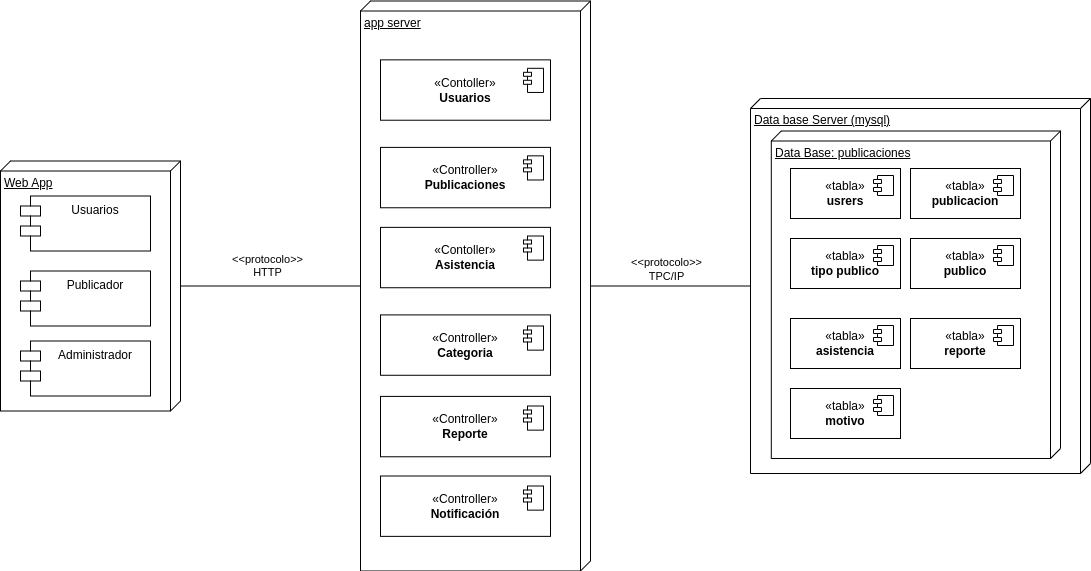

The diagram above was exported from draw.io. Its source (the exported page's mxGraphModel, read from the mxfile embedded in the PNG):
<mxGraphModel dx="1290" dy="615" grid="1" gridSize="10" guides="1" tooltips="1" connect="1" arrows="1" fold="1" page="1" pageScale="1" pageWidth="827" pageHeight="1169" math="0" shadow="0">
  <root>
    <mxCell id="0" />
    <mxCell id="1" parent="0" />
    <mxCell id="Ec9VttPGb9vaH7HjuK4D-6" style="edgeStyle=orthogonalEdgeStyle;rounded=0;orthogonalLoop=1;jettySize=auto;html=1;endArrow=none;endFill=0;" parent="1" source="MqtX2bsidFjWwxD4z_CP-2" target="Ec9VttPGb9vaH7HjuK4D-5" edge="1">
      <mxGeometry relative="1" as="geometry" />
    </mxCell>
    <mxCell id="Ec9VttPGb9vaH7HjuK4D-18" value="&lt;div&gt;&amp;lt;&amp;lt;protocolo&amp;gt;&amp;gt;&lt;/div&gt;TPC/IP" style="edgeLabel;html=1;align=center;verticalAlign=middle;resizable=0;points=[];" parent="Ec9VttPGb9vaH7HjuK4D-6" vertex="1" connectable="0">
      <mxGeometry x="0.0617" y="-1" relative="1" as="geometry">
        <mxPoint x="-10" y="-18" as="offset" />
      </mxGeometry>
    </mxCell>
    <mxCell id="Ec9VttPGb9vaH7HjuK4D-20" value="" style="group" parent="1" vertex="1" connectable="0">
      <mxGeometry x="100" y="272.5" width="180" height="250" as="geometry" />
    </mxCell>
    <mxCell id="MqtX2bsidFjWwxD4z_CP-1" value="Web App" style="verticalAlign=top;align=left;spacingTop=8;spacingLeft=2;spacingRight=12;shape=cube;size=10;direction=south;fontStyle=4;html=1;whiteSpace=wrap;" parent="Ec9VttPGb9vaH7HjuK4D-20" vertex="1">
      <mxGeometry width="180" height="250" as="geometry" />
    </mxCell>
    <mxCell id="Ec9VttPGb9vaH7HjuK4D-1" value="Usuarios" style="shape=module;align=left;spacingLeft=20;align=center;verticalAlign=top;whiteSpace=wrap;html=1;" parent="Ec9VttPGb9vaH7HjuK4D-20" vertex="1">
      <mxGeometry x="20" y="35" width="130" height="55" as="geometry" />
    </mxCell>
    <mxCell id="Ec9VttPGb9vaH7HjuK4D-2" value="Publicador" style="shape=module;align=left;spacingLeft=20;align=center;verticalAlign=top;whiteSpace=wrap;html=1;" parent="Ec9VttPGb9vaH7HjuK4D-20" vertex="1">
      <mxGeometry x="20" y="110" width="130" height="55" as="geometry" />
    </mxCell>
    <mxCell id="Ec9VttPGb9vaH7HjuK4D-3" value="Administrador" style="shape=module;align=left;spacingLeft=20;align=center;verticalAlign=top;whiteSpace=wrap;html=1;" parent="Ec9VttPGb9vaH7HjuK4D-20" vertex="1">
      <mxGeometry x="20" y="180" width="130" height="55" as="geometry" />
    </mxCell>
    <mxCell id="Ec9VttPGb9vaH7HjuK4D-21" style="edgeStyle=orthogonalEdgeStyle;rounded=0;orthogonalLoop=1;jettySize=auto;html=1;endArrow=none;endFill=0;" parent="1" source="MqtX2bsidFjWwxD4z_CP-1" target="MqtX2bsidFjWwxD4z_CP-2" edge="1">
      <mxGeometry relative="1" as="geometry" />
    </mxCell>
    <mxCell id="Ec9VttPGb9vaH7HjuK4D-38" value="&lt;div&gt;&lt;br&gt;&lt;/div&gt;&lt;div&gt;&amp;lt;&amp;lt;protocolo&amp;gt;&amp;gt;&lt;/div&gt;&lt;div&gt;HTTP&lt;/div&gt;" style="edgeLabel;html=1;align=center;verticalAlign=middle;resizable=0;points=[];" parent="Ec9VttPGb9vaH7HjuK4D-21" vertex="1" connectable="0">
      <mxGeometry x="-0.112" y="-1" relative="1" as="geometry">
        <mxPoint x="6" y="-28" as="offset" />
      </mxGeometry>
    </mxCell>
    <mxCell id="Ec9VttPGb9vaH7HjuK4D-37" value="" style="group" parent="1" vertex="1" connectable="0">
      <mxGeometry x="850" y="210" width="340" height="375" as="geometry" />
    </mxCell>
    <mxCell id="Ec9VttPGb9vaH7HjuK4D-5" value="Data base Server (mysql)" style="verticalAlign=top;align=left;spacingTop=8;spacingLeft=2;spacingRight=12;shape=cube;size=10;direction=south;fontStyle=4;html=1;whiteSpace=wrap;container=0;" parent="Ec9VttPGb9vaH7HjuK4D-37" vertex="1">
      <mxGeometry width="340" height="375" as="geometry" />
    </mxCell>
    <mxCell id="Ec9VttPGb9vaH7HjuK4D-7" value="Data Base: publicaciones" style="verticalAlign=top;align=left;spacingTop=8;spacingLeft=2;spacingRight=12;shape=cube;size=10;direction=south;fontStyle=4;html=1;whiteSpace=wrap;container=0;" parent="Ec9VttPGb9vaH7HjuK4D-37" vertex="1">
      <mxGeometry x="20.799999999999955" y="32.5" width="289.2" height="327.5" as="geometry" />
    </mxCell>
    <mxCell id="Ec9VttPGb9vaH7HjuK4D-23" value="«tabla»&lt;br&gt;&lt;b&gt;usrers&lt;/b&gt;" style="html=1;dropTarget=0;whiteSpace=wrap;" parent="Ec9VttPGb9vaH7HjuK4D-37" vertex="1">
      <mxGeometry x="40" y="70" width="110" height="50" as="geometry" />
    </mxCell>
    <mxCell id="Ec9VttPGb9vaH7HjuK4D-24" value="" style="shape=module;jettyWidth=8;jettyHeight=4;" parent="Ec9VttPGb9vaH7HjuK4D-23" vertex="1">
      <mxGeometry x="1" width="20" height="20" relative="1" as="geometry">
        <mxPoint x="-27" y="7" as="offset" />
      </mxGeometry>
    </mxCell>
    <mxCell id="Ec9VttPGb9vaH7HjuK4D-25" value="«tabla»&lt;br&gt;&lt;b&gt;publicacion&lt;/b&gt;" style="html=1;dropTarget=0;whiteSpace=wrap;" parent="Ec9VttPGb9vaH7HjuK4D-37" vertex="1">
      <mxGeometry x="160" y="70" width="110" height="50" as="geometry" />
    </mxCell>
    <mxCell id="Ec9VttPGb9vaH7HjuK4D-26" value="" style="shape=module;jettyWidth=8;jettyHeight=4;" parent="Ec9VttPGb9vaH7HjuK4D-25" vertex="1">
      <mxGeometry x="1" width="20" height="20" relative="1" as="geometry">
        <mxPoint x="-27" y="7" as="offset" />
      </mxGeometry>
    </mxCell>
    <mxCell id="Ec9VttPGb9vaH7HjuK4D-27" value="«tabla»&lt;br&gt;&lt;b&gt;tipo publico&lt;/b&gt;" style="html=1;dropTarget=0;whiteSpace=wrap;" parent="Ec9VttPGb9vaH7HjuK4D-37" vertex="1">
      <mxGeometry x="40" y="140" width="110" height="50" as="geometry" />
    </mxCell>
    <mxCell id="Ec9VttPGb9vaH7HjuK4D-28" value="" style="shape=module;jettyWidth=8;jettyHeight=4;" parent="Ec9VttPGb9vaH7HjuK4D-27" vertex="1">
      <mxGeometry x="1" width="20" height="20" relative="1" as="geometry">
        <mxPoint x="-27" y="7" as="offset" />
      </mxGeometry>
    </mxCell>
    <mxCell id="Ec9VttPGb9vaH7HjuK4D-29" value="«tabla»&lt;br&gt;&lt;b&gt;publico&lt;/b&gt;" style="html=1;dropTarget=0;whiteSpace=wrap;" parent="Ec9VttPGb9vaH7HjuK4D-37" vertex="1">
      <mxGeometry x="160" y="140" width="110" height="50" as="geometry" />
    </mxCell>
    <mxCell id="Ec9VttPGb9vaH7HjuK4D-30" value="" style="shape=module;jettyWidth=8;jettyHeight=4;" parent="Ec9VttPGb9vaH7HjuK4D-29" vertex="1">
      <mxGeometry x="1" width="20" height="20" relative="1" as="geometry">
        <mxPoint x="-27" y="7" as="offset" />
      </mxGeometry>
    </mxCell>
    <mxCell id="Ec9VttPGb9vaH7HjuK4D-31" value="«tabla»&lt;br&gt;&lt;b&gt;asistencia&lt;/b&gt;" style="html=1;dropTarget=0;whiteSpace=wrap;" parent="Ec9VttPGb9vaH7HjuK4D-37" vertex="1">
      <mxGeometry x="40" y="220" width="110" height="50" as="geometry" />
    </mxCell>
    <mxCell id="Ec9VttPGb9vaH7HjuK4D-32" value="" style="shape=module;jettyWidth=8;jettyHeight=4;" parent="Ec9VttPGb9vaH7HjuK4D-31" vertex="1">
      <mxGeometry x="1" width="20" height="20" relative="1" as="geometry">
        <mxPoint x="-27" y="7" as="offset" />
      </mxGeometry>
    </mxCell>
    <mxCell id="Ec9VttPGb9vaH7HjuK4D-33" value="«tabla»&lt;br&gt;&lt;b&gt;reporte&lt;/b&gt;" style="html=1;dropTarget=0;whiteSpace=wrap;" parent="Ec9VttPGb9vaH7HjuK4D-37" vertex="1">
      <mxGeometry x="160" y="220" width="110" height="50" as="geometry" />
    </mxCell>
    <mxCell id="Ec9VttPGb9vaH7HjuK4D-34" value="" style="shape=module;jettyWidth=8;jettyHeight=4;" parent="Ec9VttPGb9vaH7HjuK4D-33" vertex="1">
      <mxGeometry x="1" width="20" height="20" relative="1" as="geometry">
        <mxPoint x="-27" y="7" as="offset" />
      </mxGeometry>
    </mxCell>
    <mxCell id="Ec9VttPGb9vaH7HjuK4D-35" value="«tabla»&lt;br&gt;&lt;b&gt;motivo&lt;/b&gt;" style="html=1;dropTarget=0;whiteSpace=wrap;" parent="Ec9VttPGb9vaH7HjuK4D-37" vertex="1">
      <mxGeometry x="40" y="290" width="110" height="50" as="geometry" />
    </mxCell>
    <mxCell id="Ec9VttPGb9vaH7HjuK4D-36" value="" style="shape=module;jettyWidth=8;jettyHeight=4;" parent="Ec9VttPGb9vaH7HjuK4D-35" vertex="1">
      <mxGeometry x="1" width="20" height="20" relative="1" as="geometry">
        <mxPoint x="-27" y="7" as="offset" />
      </mxGeometry>
    </mxCell>
    <mxCell id="LdiBDDYYcIZCdr6sX86--1" value="" style="group" parent="1" vertex="1" connectable="0">
      <mxGeometry x="460" y="112.5" width="230" height="570" as="geometry" />
    </mxCell>
    <mxCell id="MqtX2bsidFjWwxD4z_CP-2" value="app server" style="verticalAlign=top;align=left;spacingTop=8;spacingLeft=2;spacingRight=12;shape=cube;size=10;direction=south;fontStyle=4;html=1;whiteSpace=wrap;container=0;" parent="LdiBDDYYcIZCdr6sX86--1" vertex="1">
      <mxGeometry width="230" height="570" as="geometry" />
    </mxCell>
    <mxCell id="Ec9VttPGb9vaH7HjuK4D-40" value="«Contoller»&lt;br&gt;&lt;b&gt;Usuarios&lt;/b&gt;" style="html=1;dropTarget=0;whiteSpace=wrap;container=0;" parent="LdiBDDYYcIZCdr6sX86--1" vertex="1">
      <mxGeometry x="20" y="58.856707317073166" width="170" height="60.36585365853659" as="geometry" />
    </mxCell>
    <mxCell id="Ec9VttPGb9vaH7HjuK4D-42" value="«Controller»&lt;br&gt;&lt;b&gt;Publicaciones&lt;/b&gt;" style="html=1;dropTarget=0;whiteSpace=wrap;container=0;" parent="LdiBDDYYcIZCdr6sX86--1" vertex="1">
      <mxGeometry x="20" y="146.3871951219512" width="170" height="60.36585365853659" as="geometry" />
    </mxCell>
    <mxCell id="Ec9VttPGb9vaH7HjuK4D-41" value="" style="shape=module;jettyWidth=8;jettyHeight=4;container=0;" parent="LdiBDDYYcIZCdr6sX86--1" vertex="1">
      <mxGeometry x="163" y="67.3079268292683" width="20" height="24.146341463414632" as="geometry">
        <mxPoint x="-27" y="7" as="offset" />
      </mxGeometry>
    </mxCell>
    <mxCell id="Ec9VttPGb9vaH7HjuK4D-43" value="" style="shape=module;jettyWidth=8;jettyHeight=4;container=0;" parent="LdiBDDYYcIZCdr6sX86--1" vertex="1">
      <mxGeometry x="163" y="154.83841463414635" width="20" height="24.146341463414632" as="geometry">
        <mxPoint x="-27" y="7" as="offset" />
      </mxGeometry>
    </mxCell>
    <mxCell id="LdiBDDYYcIZCdr6sX86--8" value="«Contoller»&lt;br&gt;&lt;b&gt;Asistencia&lt;/b&gt;" style="html=1;dropTarget=0;whiteSpace=wrap;container=0;" parent="LdiBDDYYcIZCdr6sX86--1" vertex="1">
      <mxGeometry x="20" y="226.3719512195122" width="170" height="60.36585365853659" as="geometry" />
    </mxCell>
    <mxCell id="LdiBDDYYcIZCdr6sX86--9" value="«Controller»&lt;br&gt;&lt;b&gt;Categoria&lt;/b&gt;" style="html=1;dropTarget=0;whiteSpace=wrap;container=0;" parent="LdiBDDYYcIZCdr6sX86--1" vertex="1">
      <mxGeometry x="20" y="313.9024390243902" width="170" height="60.36585365853659" as="geometry" />
    </mxCell>
    <mxCell id="LdiBDDYYcIZCdr6sX86--10" value="«Controller»&lt;br&gt;&lt;b&gt;Reporte&lt;/b&gt;" style="html=1;dropTarget=0;whiteSpace=wrap;container=0;" parent="LdiBDDYYcIZCdr6sX86--1" vertex="1">
      <mxGeometry x="20" y="395.3963414634146" width="170" height="60.36585365853659" as="geometry" />
    </mxCell>
    <mxCell id="LdiBDDYYcIZCdr6sX86--11" value="«Controller»&lt;br&gt;&lt;b&gt;Notificación&lt;/b&gt;" style="html=1;dropTarget=0;whiteSpace=wrap;container=0;" parent="LdiBDDYYcIZCdr6sX86--1" vertex="1">
      <mxGeometry x="20" y="474.99634146341464" width="170" height="60.36585365853659" as="geometry" />
    </mxCell>
    <mxCell id="LdiBDDYYcIZCdr6sX86--12" value="" style="shape=module;jettyWidth=8;jettyHeight=4;container=0;" parent="LdiBDDYYcIZCdr6sX86--1" vertex="1">
      <mxGeometry x="163" y="234.99841463414634" width="20" height="24.146341463414632" as="geometry">
        <mxPoint x="-27" y="7" as="offset" />
      </mxGeometry>
    </mxCell>
    <mxCell id="LdiBDDYYcIZCdr6sX86--13" value="" style="shape=module;jettyWidth=8;jettyHeight=4;container=0;" parent="LdiBDDYYcIZCdr6sX86--1" vertex="1">
      <mxGeometry x="163" y="324.99841463414634" width="20" height="24.146341463414632" as="geometry">
        <mxPoint x="-27" y="7" as="offset" />
      </mxGeometry>
    </mxCell>
    <mxCell id="LdiBDDYYcIZCdr6sX86--14" value="" style="shape=module;jettyWidth=8;jettyHeight=4;container=0;" parent="LdiBDDYYcIZCdr6sX86--1" vertex="1">
      <mxGeometry x="163" y="404.99841463414634" width="20" height="24.146341463414632" as="geometry">
        <mxPoint x="-27" y="7" as="offset" />
      </mxGeometry>
    </mxCell>
    <mxCell id="LdiBDDYYcIZCdr6sX86--15" value="" style="shape=module;jettyWidth=8;jettyHeight=4;container=0;" parent="LdiBDDYYcIZCdr6sX86--1" vertex="1">
      <mxGeometry x="163" y="484.99841463414634" width="20" height="24.146341463414632" as="geometry">
        <mxPoint x="-27" y="7" as="offset" />
      </mxGeometry>
    </mxCell>
  </root>
</mxGraphModel>